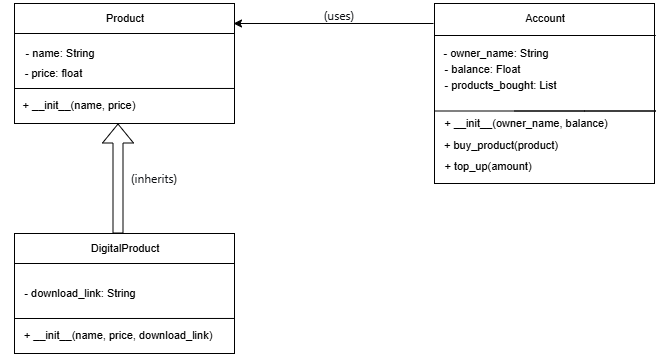

The diagram above was exported from draw.io. Its source (the exported page's mxGraphModel, read from the mxfile embedded in the PNG):
<mxGraphModel dx="881" dy="366" grid="1" gridSize="10" guides="1" tooltips="1" connect="1" arrows="1" fold="1" page="1" pageScale="1" pageWidth="850" pageHeight="1100" math="0" shadow="0">
  <root>
    <mxCell id="0" />
    <mxCell id="1" parent="0" />
    <mxCell id="3y9W_v4MuKapgdB3Q7vP-9" parent="1" style="rounded=0;whiteSpace=wrap;html=1;" value="" vertex="1">
      <mxGeometry height="120" width="220" x="100" y="70" as="geometry" />
    </mxCell>
    <mxCell id="3y9W_v4MuKapgdB3Q7vP-10" edge="1" parent="1" style="endArrow=none;html=1;rounded=0;defaultLabelBackgroundColor=page;labelPadding=0 4;entryX=1;entryY=0.25;entryDx=0;entryDy=0;" target="3y9W_v4MuKapgdB3Q7vP-9" value="">
      <mxGeometry height="50" relative="1" width="50" as="geometry">
        <mxPoint x="100" y="100" as="sourcePoint" />
        <mxPoint x="150" y="50" as="targetPoint" />
      </mxGeometry>
    </mxCell>
    <mxCell id="3y9W_v4MuKapgdB3Q7vP-11" edge="1" parent="1" style="endArrow=none;html=1;rounded=0;defaultLabelBackgroundColor=page;labelPadding=0 4;entryX=1;entryY=0.708;entryDx=0;entryDy=0;entryPerimeter=0;" target="3y9W_v4MuKapgdB3Q7vP-9" value="">
      <mxGeometry height="50" relative="1" width="50" as="geometry">
        <mxPoint x="100" y="155" as="sourcePoint" />
        <mxPoint x="230" y="158" as="targetPoint" />
      </mxGeometry>
    </mxCell>
    <mxCell id="3y9W_v4MuKapgdB3Q7vP-12" parent="1" style="text;html=1;whiteSpace=wrap;strokeColor=none;fillColor=none;align=center;verticalAlign=middle;rounded=0;" value="&lt;font style=&quot;font-size: 11px;&quot;&gt;Product&lt;/font&gt;" vertex="1">
      <mxGeometry height="30" width="60" x="181" y="70" as="geometry" />
    </mxCell>
    <mxCell id="3y9W_v4MuKapgdB3Q7vP-13" parent="1" style="text;html=1;whiteSpace=wrap;strokeColor=none;fillColor=none;align=center;verticalAlign=middle;rounded=0;" value="&lt;font style=&quot;font-size: 11px;&quot;&gt;- name: String&lt;/font&gt;" vertex="1">
      <mxGeometry height="20" width="92" x="100" y="110" as="geometry" />
    </mxCell>
    <mxCell id="3y9W_v4MuKapgdB3Q7vP-14" parent="1" style="text;html=1;whiteSpace=wrap;strokeColor=none;fillColor=none;align=center;verticalAlign=middle;rounded=0;" value="&lt;font style=&quot;font-size: 11px;&quot;&gt;- price: float&lt;/font&gt;" vertex="1">
      <mxGeometry height="20" width="99" x="90" y="130" as="geometry" />
    </mxCell>
    <mxCell id="3y9W_v4MuKapgdB3Q7vP-15" parent="1" style="text;html=1;whiteSpace=wrap;strokeColor=none;fillColor=none;align=center;verticalAlign=middle;rounded=0;" value="&lt;font style=&quot;font-size: 11px;&quot;&gt;+ __init__(name, price)&lt;/font&gt;" vertex="1">
      <mxGeometry height="20" width="130" x="100" y="162" as="geometry" />
    </mxCell>
    <mxCell id="3y9W_v4MuKapgdB3Q7vP-17" parent="1" style="rounded=0;whiteSpace=wrap;html=1;" value="" vertex="1">
      <mxGeometry height="120" width="220" x="100" y="300" as="geometry" />
    </mxCell>
    <mxCell id="3y9W_v4MuKapgdB3Q7vP-18" edge="1" parent="1" style="endArrow=none;html=1;rounded=0;defaultLabelBackgroundColor=page;labelPadding=0 4;entryX=1;entryY=0.25;entryDx=0;entryDy=0;" target="3y9W_v4MuKapgdB3Q7vP-17" value="">
      <mxGeometry height="50" relative="1" width="50" as="geometry">
        <mxPoint x="100" y="330" as="sourcePoint" />
        <mxPoint x="150" y="280" as="targetPoint" />
      </mxGeometry>
    </mxCell>
    <mxCell id="3y9W_v4MuKapgdB3Q7vP-19" edge="1" parent="1" style="endArrow=none;html=1;rounded=0;defaultLabelBackgroundColor=page;labelPadding=0 4;entryX=1;entryY=0.708;entryDx=0;entryDy=0;entryPerimeter=0;" target="3y9W_v4MuKapgdB3Q7vP-17" value="">
      <mxGeometry height="50" relative="1" width="50" as="geometry">
        <mxPoint x="100" y="385" as="sourcePoint" />
        <mxPoint x="230" y="388" as="targetPoint" />
      </mxGeometry>
    </mxCell>
    <mxCell id="3y9W_v4MuKapgdB3Q7vP-20" parent="1" style="text;html=1;whiteSpace=wrap;strokeColor=none;fillColor=none;align=center;verticalAlign=middle;rounded=0;" value="&lt;font style=&quot;font-size: 11px;&quot;&gt;DigitalProduct&lt;/font&gt;" vertex="1">
      <mxGeometry height="30" width="60" x="181" y="300" as="geometry" />
    </mxCell>
    <mxCell id="3y9W_v4MuKapgdB3Q7vP-21" parent="1" style="text;html=1;whiteSpace=wrap;strokeColor=none;fillColor=none;align=center;verticalAlign=middle;rounded=0;" value="&lt;font style=&quot;font-size: 11px;&quot;&gt;- download_link: String&lt;/font&gt;" vertex="1">
      <mxGeometry height="20" width="160" x="86" y="350" as="geometry" />
    </mxCell>
    <mxCell id="3y9W_v4MuKapgdB3Q7vP-23" parent="1" style="text;html=1;whiteSpace=wrap;strokeColor=none;fillColor=none;align=center;verticalAlign=middle;rounded=0;" value="&lt;font style=&quot;font-size: 11px;&quot;&gt;+ __init__(name, price, download_link)&lt;/font&gt;" vertex="1">
      <mxGeometry height="20" width="220" x="94" y="392" as="geometry" />
    </mxCell>
    <mxCell id="3y9W_v4MuKapgdB3Q7vP-24" parent="1" style="rounded=0;whiteSpace=wrap;html=1;" value="" vertex="1">
      <mxGeometry height="180" width="220" x="520" y="70" as="geometry" />
    </mxCell>
    <mxCell id="3y9W_v4MuKapgdB3Q7vP-27" parent="1" style="text;html=1;whiteSpace=wrap;strokeColor=none;fillColor=none;align=center;verticalAlign=middle;rounded=0;" value="&lt;font style=&quot;font-size: 11px;&quot;&gt;Account&lt;/font&gt;" vertex="1">
      <mxGeometry height="30" width="60" x="601" y="70" as="geometry" />
    </mxCell>
    <mxCell id="3y9W_v4MuKapgdB3Q7vP-28" parent="1" style="text;html=1;whiteSpace=wrap;strokeColor=none;fillColor=none;align=center;verticalAlign=middle;rounded=0;" value="&lt;font style=&quot;font-size: 11px;&quot;&gt;- owner_name: String&lt;/font&gt;" vertex="1">
      <mxGeometry height="20" width="120" x="522" y="110" as="geometry" />
    </mxCell>
    <mxCell id="3y9W_v4MuKapgdB3Q7vP-29" parent="1" style="text;html=1;whiteSpace=wrap;strokeColor=none;fillColor=none;align=center;verticalAlign=middle;rounded=0;" value="&lt;font style=&quot;font-size: 11px;&quot;&gt;- balance: Float&lt;/font&gt;" vertex="1">
      <mxGeometry height="20" width="99" x="519" y="126" as="geometry" />
    </mxCell>
    <mxCell id="3y9W_v4MuKapgdB3Q7vP-30" parent="1" style="text;html=1;whiteSpace=wrap;strokeColor=none;fillColor=none;align=center;verticalAlign=middle;rounded=0;" value="&lt;font style=&quot;font-size: 11px;&quot;&gt;+ __init__(owner_name, balance)&lt;/font&gt;" vertex="1">
      <mxGeometry height="20" width="190" x="517" y="180" as="geometry" />
    </mxCell>
    <mxCell id="3y9W_v4MuKapgdB3Q7vP-32" parent="1" style="text;html=1;whiteSpace=wrap;strokeColor=none;fillColor=none;align=center;verticalAlign=middle;rounded=0;" value="&lt;font style=&quot;font-size: 11px;&quot;&gt;- products_bought: List&lt;/font&gt;" vertex="1">
      <mxGeometry height="20" width="151" x="511" y="142" as="geometry" />
    </mxCell>
    <mxCell id="3y9W_v4MuKapgdB3Q7vP-33" parent="1" style="text;html=1;whiteSpace=wrap;strokeColor=none;fillColor=none;align=center;verticalAlign=middle;rounded=0;" value="&lt;font style=&quot;font-size: 11px;&quot;&gt;+ buy_product(product)&lt;/font&gt;" vertex="1">
      <mxGeometry height="20" width="130" x="522" y="202" as="geometry" />
    </mxCell>
    <mxCell id="3y9W_v4MuKapgdB3Q7vP-34" parent="1" style="text;html=1;whiteSpace=wrap;strokeColor=none;fillColor=none;align=center;verticalAlign=middle;rounded=0;" value="&lt;font style=&quot;font-size: 11px;&quot;&gt;+ top_up(amount)&lt;/font&gt;" vertex="1">
      <mxGeometry height="20" width="110" x="519" y="223" as="geometry" />
    </mxCell>
    <mxCell id="3y9W_v4MuKapgdB3Q7vP-35" edge="1" parent="1" style="endArrow=none;html=1;rounded=0;defaultLabelBackgroundColor=page;labelPadding=0 4;" value="">
      <mxGeometry height="50" relative="1" width="50" x="-0.779" as="geometry">
        <Array as="points">
          <mxPoint x="670" y="177.5" />
          <mxPoint x="741" y="177.5" />
        </Array>
        <mxPoint x="520" y="177.5" as="sourcePoint" />
        <mxPoint x="600" y="177.5" as="targetPoint" />
      </mxGeometry>
    </mxCell>
    <mxCell id="3y9W_v4MuKapgdB3Q7vP-36" edge="1" parent="1" style="endArrow=none;html=1;rounded=0;defaultLabelBackgroundColor=page;labelPadding=0 4;" value="">
      <mxGeometry height="50" relative="1" width="50" x="-0.779" as="geometry">
        <Array as="points">
          <mxPoint x="670" y="102" />
          <mxPoint x="741" y="102" />
        </Array>
        <mxPoint x="520" y="102" as="sourcePoint" />
        <mxPoint x="600" y="102" as="targetPoint" />
      </mxGeometry>
    </mxCell>
    <mxCell id="3y9W_v4MuKapgdB3Q7vP-37" edge="1" parent="1" style="shape=flexArrow;endArrow=classic;html=1;rounded=0;defaultLabelBackgroundColor=page;labelPadding=0 4;" value="">
      <mxGeometry height="50" relative="1" width="50" as="geometry">
        <mxPoint x="203.5" y="300" as="sourcePoint" />
        <mxPoint x="203.5" y="190" as="targetPoint" />
      </mxGeometry>
    </mxCell>
    <mxCell id="3y9W_v4MuKapgdB3Q7vP-38" edge="1" parent="1" style="endArrow=classic;html=1;rounded=0;defaultLabelBackgroundColor=page;labelPadding=0 4;" value="">
      <mxGeometry height="50" relative="1" width="50" as="geometry">
        <mxPoint x="519" y="90" as="sourcePoint" />
        <mxPoint x="319" y="90" as="targetPoint" />
      </mxGeometry>
    </mxCell>
    <mxCell id="3y9W_v4MuKapgdB3Q7vP-39" parent="1" style="text;html=1;whiteSpace=wrap;strokeColor=none;fillColor=none;align=center;verticalAlign=middle;rounded=0;" value="&lt;div style=&quot;text-align: start;&quot;&gt;&lt;font color=&quot;#0f1115&quot; face=&quot;quote-cjk-patch, Inter, system-ui, -apple-system, BlinkMacSystemFont, Segoe UI, Roboto, Oxygen, Ubuntu, Cantarell, Open Sans, Helvetica Neue, sans-serif&quot; style=&quot;font-size: 12px;&quot;&gt;&lt;span style=&quot;background-color: rgb(255, 255, 255);&quot;&gt;(uses)&lt;/span&gt;&lt;/font&gt;&lt;/div&gt;" vertex="1">
      <mxGeometry height="30" width="60" x="395" y="67" as="geometry" />
    </mxCell>
    <mxCell id="3y9W_v4MuKapgdB3Q7vP-40" parent="1" style="text;html=1;whiteSpace=wrap;strokeColor=none;fillColor=none;align=center;verticalAlign=middle;rounded=0;" value="&lt;div style=&quot;text-align: start;&quot;&gt;&lt;font color=&quot;#0f1115&quot; face=&quot;quote-cjk-patch, Inter, system-ui, -apple-system, BlinkMacSystemFont, Segoe UI, Roboto, Oxygen, Ubuntu, Cantarell, Open Sans, Helvetica Neue, sans-serif&quot; style=&quot;font-size: 12px;&quot;&gt;&lt;span style=&quot;background-color: rgb(255, 255, 255);&quot;&gt;(inherits)&lt;/span&gt;&lt;/font&gt;&lt;/div&gt;" vertex="1">
      <mxGeometry height="30" width="60" x="210" y="230" as="geometry" />
    </mxCell>
  </root>
</mxGraphModel>